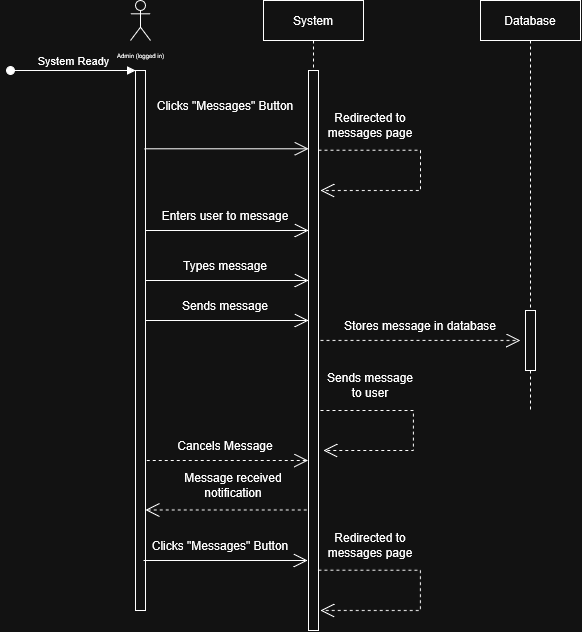

The diagram above was exported from draw.io. Its source (the exported page's mxGraphModel, read from the mxfile embedded in the PNG):
<mxGraphModel dx="1014" dy="744" grid="1" gridSize="10" guides="1" tooltips="1" connect="1" arrows="1" fold="1" page="1" pageScale="1" pageWidth="900" pageHeight="1600" math="0" shadow="0">
  <root>
    <mxCell id="0" />
    <mxCell id="1" parent="0" />
    <mxCell id="HchiTanURCE9uEKAJBfI-1" parent="1" style="shape=umlLifeline;perimeter=lifelinePerimeter;whiteSpace=wrap;html=1;container=1;dropTarget=0;collapsible=0;recursiveResize=0;outlineConnect=0;portConstraint=eastwest;newEdgeStyle={&quot;edgeStyle&quot;:&quot;sequenceEdgeStyle&quot;,&quot;libavoidRouting&quot;:0,&quot;curved&quot;:0,&quot;rounded&quot;:0};" value="System" vertex="1">
      <mxGeometry height="630" width="100" x="363" y="40" as="geometry" />
    </mxCell>
    <mxCell id="HchiTanURCE9uEKAJBfI-2" parent="HchiTanURCE9uEKAJBfI-1" style="html=1;points=[[0,0,0,0,5],[0,1,0,0,-5],[1,0,0,0,5],[1,1,0,0,-5]];perimeter=orthogonalPerimeter;outlineConnect=0;targetShapes=umlLifeline;portConstraint=eastwest;newEdgeStyle={&quot;edgeStyle&quot;:&quot;sequenceEdgeStyle&quot;,&quot;libavoidRouting&quot;:0,&quot;curved&quot;:0,&quot;rounded&quot;:0};" value="" vertex="1">
      <mxGeometry height="560" width="10" x="45" y="70" as="geometry" />
    </mxCell>
    <mxCell id="HchiTanURCE9uEKAJBfI-3" parent="1" style="shape=umlLifeline;perimeter=lifelinePerimeter;whiteSpace=wrap;html=1;container=1;dropTarget=0;collapsible=0;recursiveResize=0;outlineConnect=0;portConstraint=eastwest;newEdgeStyle={&quot;edgeStyle&quot;:&quot;sequenceEdgeStyle&quot;,&quot;libavoidRouting&quot;:0,&quot;curved&quot;:0,&quot;rounded&quot;:0};" value="Database" vertex="1">
      <mxGeometry height="410" width="100" x="580" y="40" as="geometry" />
    </mxCell>
    <mxCell id="HchiTanURCE9uEKAJBfI-4" parent="HchiTanURCE9uEKAJBfI-3" style="html=1;points=[[0,0,0,0,5],[0,1,0,0,-5],[1,0,0,0,5],[1,1,0,0,-5]];perimeter=orthogonalPerimeter;outlineConnect=0;targetShapes=umlLifeline;portConstraint=eastwest;newEdgeStyle={&quot;edgeStyle&quot;:&quot;sequenceEdgeStyle&quot;,&quot;libavoidRouting&quot;:0,&quot;curved&quot;:0,&quot;rounded&quot;:0};direction=west;" value="" vertex="1">
      <mxGeometry height="60" width="10" x="45" y="310" as="geometry" />
    </mxCell>
    <mxCell id="HchiTanURCE9uEKAJBfI-5" parent="1" style="shape=umlActor;verticalLabelPosition=bottom;verticalAlign=top;html=1;outlineConnect=0;" value="&lt;font style=&quot;font-size: 6px;&quot;&gt;Admin (logged in)&lt;/font&gt;" vertex="1">
      <mxGeometry height="40" width="20" x="230" y="40" as="geometry" />
    </mxCell>
    <mxCell id="HchiTanURCE9uEKAJBfI-6" parent="1" style="html=1;points=[[0,0,0,0,5],[0,1,0,0,-5],[1,0,0,0,5],[1,1,0,0,-5]];perimeter=orthogonalPerimeter;outlineConnect=0;targetShapes=umlLifeline;portConstraint=eastwest;newEdgeStyle={&quot;edgeStyle&quot;:&quot;sequenceEdgeStyle&quot;,&quot;libavoidRouting&quot;:0,&quot;curved&quot;:0,&quot;rounded&quot;:0};" value="" vertex="1">
      <mxGeometry height="540" width="10" x="235" y="110" as="geometry" />
    </mxCell>
    <mxCell id="HchiTanURCE9uEKAJBfI-7" edge="1" parent="1" style="html=1;verticalAlign=bottom;startArrow=oval;endArrow=block;startSize=8;edgeStyle=sequenceEdgeStyle;libavoidRouting=0;curved=0;rounded=0;" target="HchiTanURCE9uEKAJBfI-6" value="System Ready">
      <mxGeometry relative="1" as="geometry">
        <Array as="points">
          <mxPoint x="172.5" y="110" />
        </Array>
        <mxPoint x="110" y="110" as="sourcePoint" />
        <mxPoint x="230" y="110" as="targetPoint" />
      </mxGeometry>
    </mxCell>
    <mxCell id="HchiTanURCE9uEKAJBfI-8" edge="1" parent="1" source="HchiTanURCE9uEKAJBfI-6" style="endArrow=open;endFill=1;endSize=12;html=1;rounded=0;exitX=0.91;exitY=0.145;exitDx=0;exitDy=0;exitPerimeter=0;" target="HchiTanURCE9uEKAJBfI-2" value="">
      <mxGeometry relative="1" width="160" as="geometry">
        <mxPoint x="320" y="210" as="sourcePoint" />
        <mxPoint x="410" y="162.2" as="targetPoint" />
      </mxGeometry>
    </mxCell>
    <mxCell id="HchiTanURCE9uEKAJBfI-9" parent="1" style="text;html=1;whiteSpace=wrap;strokeColor=none;fillColor=none;align=center;verticalAlign=middle;rounded=0;" value="Clicks &quot;Messages&quot; Button" vertex="1">
      <mxGeometry height="30" width="150" x="250" y="130" as="geometry" />
    </mxCell>
    <mxCell id="HchiTanURCE9uEKAJBfI-10" edge="1" parent="1" style="endArrow=open;endFill=1;endSize=12;html=1;rounded=0;edgeStyle=orthogonalEdgeStyle;dashed=1;" value="">
      <mxGeometry relative="1" width="160" as="geometry">
        <Array as="points">
          <mxPoint x="520.03" y="189.69" />
          <mxPoint x="520.03" y="230.02999999999997" />
        </Array>
        <mxPoint x="418" y="189.71000000000004" as="sourcePoint" />
        <mxPoint x="420" y="230.02999999999997" as="targetPoint" />
      </mxGeometry>
    </mxCell>
    <mxCell id="HchiTanURCE9uEKAJBfI-11" parent="1" style="text;html=1;whiteSpace=wrap;strokeColor=none;fillColor=none;align=center;verticalAlign=middle;rounded=0;" value="Redirected to messages page" vertex="1">
      <mxGeometry height="30" width="100" x="420" y="150" as="geometry" />
    </mxCell>
    <mxCell id="HchiTanURCE9uEKAJBfI-12" edge="1" parent="1" style="endArrow=open;endFill=1;endSize=12;html=1;rounded=0;" value="">
      <mxGeometry relative="1" width="160" as="geometry">
        <mxPoint x="245" y="270" as="sourcePoint" />
        <mxPoint x="408" y="270" as="targetPoint" />
      </mxGeometry>
    </mxCell>
    <mxCell id="HchiTanURCE9uEKAJBfI-13" parent="1" style="text;html=1;whiteSpace=wrap;strokeColor=none;fillColor=none;align=center;verticalAlign=middle;rounded=0;" value="Enters user to message" vertex="1">
      <mxGeometry height="30" width="150" x="250" y="240" as="geometry" />
    </mxCell>
    <mxCell id="HchiTanURCE9uEKAJBfI-15" parent="1" style="text;html=1;whiteSpace=wrap;strokeColor=none;fillColor=none;align=center;verticalAlign=middle;rounded=0;" value="Sends message" vertex="1">
      <mxGeometry height="30" width="100" x="275" y="330" as="geometry" />
    </mxCell>
    <mxCell id="HchiTanURCE9uEKAJBfI-16" edge="1" parent="1" style="endArrow=open;endFill=1;endSize=12;html=1;rounded=0;" value="">
      <mxGeometry relative="1" width="160" as="geometry">
        <Array as="points">
          <mxPoint x="330" y="320" />
          <mxPoint x="360" y="320" />
        </Array>
        <mxPoint x="245" y="320" as="sourcePoint" />
        <mxPoint x="408" y="320" as="targetPoint" />
      </mxGeometry>
    </mxCell>
    <mxCell id="HchiTanURCE9uEKAJBfI-18" edge="1" parent="1" style="endArrow=open;endFill=1;endSize=12;html=1;rounded=0;edgeStyle=orthogonalEdgeStyle;dashed=1;" value="">
      <mxGeometry relative="1" width="160" as="geometry">
        <Array as="points">
          <mxPoint x="560" y="380" />
          <mxPoint x="560" y="380" />
        </Array>
        <mxPoint x="420" y="379.94000000000005" as="sourcePoint" />
        <mxPoint x="620" y="380" as="targetPoint" />
      </mxGeometry>
    </mxCell>
    <mxCell id="HchiTanURCE9uEKAJBfI-19" parent="1" style="text;html=1;whiteSpace=wrap;strokeColor=none;fillColor=none;align=center;verticalAlign=middle;rounded=0;" value="Sends message to user" vertex="1">
      <mxGeometry height="30" width="90" x="425" y="410" as="geometry" />
    </mxCell>
    <mxCell id="HchiTanURCE9uEKAJBfI-24" edge="1" parent="1" style="endArrow=open;endFill=1;endSize=12;html=1;rounded=0;" value="">
      <mxGeometry relative="1" width="160" as="geometry">
        <Array as="points">
          <mxPoint x="330" y="360" />
          <mxPoint x="360" y="360" />
        </Array>
        <mxPoint x="245" y="360" as="sourcePoint" />
        <mxPoint x="408" y="360" as="targetPoint" />
      </mxGeometry>
    </mxCell>
    <mxCell id="HchiTanURCE9uEKAJBfI-25" parent="1" style="text;html=1;whiteSpace=wrap;strokeColor=none;fillColor=none;align=center;verticalAlign=middle;rounded=0;" value="Types message" vertex="1">
      <mxGeometry height="30" width="100" x="275" y="290" as="geometry" />
    </mxCell>
    <mxCell id="HchiTanURCE9uEKAJBfI-26" edge="1" parent="1" style="endArrow=open;endFill=1;endSize=12;html=1;rounded=0;edgeStyle=orthogonalEdgeStyle;dashed=1;" value="">
      <mxGeometry relative="1" width="160" as="geometry">
        <Array as="points">
          <mxPoint x="512.93" y="450.03" />
          <mxPoint x="512.93" y="490.03" />
        </Array>
        <mxPoint x="420" y="450.00000000000006" as="sourcePoint" />
        <mxPoint x="422.93" y="490" as="targetPoint" />
      </mxGeometry>
    </mxCell>
    <mxCell id="HchiTanURCE9uEKAJBfI-27" parent="1" style="text;html=1;whiteSpace=wrap;strokeColor=none;fillColor=none;align=center;verticalAlign=middle;rounded=0;" value="Stores message in database" vertex="1">
      <mxGeometry height="30" width="160" x="440" y="350" as="geometry" />
    </mxCell>
    <mxCell id="HchiTanURCE9uEKAJBfI-30" edge="1" parent="1" style="endArrow=open;endFill=1;endSize=12;html=1;rounded=0;dashed=1;" value="">
      <mxGeometry relative="1" width="160" as="geometry">
        <mxPoint x="406.25" y="549.43" as="sourcePoint" />
        <mxPoint x="245" y="549.43" as="targetPoint" />
      </mxGeometry>
    </mxCell>
    <mxCell id="HchiTanURCE9uEKAJBfI-31" parent="1" style="text;html=1;whiteSpace=wrap;strokeColor=none;fillColor=none;align=center;verticalAlign=middle;rounded=0;" value="Message received notification" vertex="1">
      <mxGeometry height="30" width="116" x="275" y="510" as="geometry" />
    </mxCell>
    <mxCell id="HchiTanURCE9uEKAJBfI-33" edge="1" parent="1" style="endArrow=open;endFill=1;endSize=12;html=1;rounded=0;exitX=0.91;exitY=0.145;exitDx=0;exitDy=0;exitPerimeter=0;" value="">
      <mxGeometry relative="1" width="160" as="geometry">
        <mxPoint x="243" y="600" as="sourcePoint" />
        <mxPoint x="407" y="600" as="targetPoint" />
      </mxGeometry>
    </mxCell>
    <mxCell id="HchiTanURCE9uEKAJBfI-34" parent="1" style="text;html=1;whiteSpace=wrap;strokeColor=none;fillColor=none;align=center;verticalAlign=middle;rounded=0;" value="Clicks &quot;Messages&quot; Button" vertex="1">
      <mxGeometry height="30" width="150" x="245" y="570" as="geometry" />
    </mxCell>
    <mxCell id="HchiTanURCE9uEKAJBfI-35" edge="1" parent="1" style="endArrow=open;endFill=1;endSize=12;html=1;rounded=0;edgeStyle=orthogonalEdgeStyle;dashed=1;" value="">
      <mxGeometry relative="1" width="160" as="geometry">
        <Array as="points">
          <mxPoint x="519.91" y="609.6300000000001" />
          <mxPoint x="519.91" y="649.97" />
        </Array>
        <mxPoint x="417.88" y="609.6500000000001" as="sourcePoint" />
        <mxPoint x="419.88" y="649.97" as="targetPoint" />
      </mxGeometry>
    </mxCell>
    <mxCell id="HchiTanURCE9uEKAJBfI-36" parent="1" style="text;html=1;whiteSpace=wrap;strokeColor=none;fillColor=none;align=center;verticalAlign=middle;rounded=0;" value="Redirected to messages page" vertex="1">
      <mxGeometry height="30" width="100" x="420" y="570" as="geometry" />
    </mxCell>
    <mxCell id="HchiTanURCE9uEKAJBfI-37" edge="1" parent="1" style="endArrow=none;endFill=0;endSize=12;html=1;rounded=0;startArrow=open;startFill=0;dashed=1;startSize=12;" value="">
      <mxGeometry relative="1" width="160" as="geometry">
        <mxPoint x="407.5" y="500" as="sourcePoint" />
        <mxPoint x="245" y="500" as="targetPoint" />
      </mxGeometry>
    </mxCell>
    <mxCell id="HchiTanURCE9uEKAJBfI-40" parent="1" style="text;html=1;whiteSpace=wrap;strokeColor=none;fillColor=none;align=center;verticalAlign=middle;rounded=0;" value="Cancels Message" vertex="1">
      <mxGeometry height="30" width="100" x="275" y="470" as="geometry" />
    </mxCell>
  </root>
</mxGraphModel>